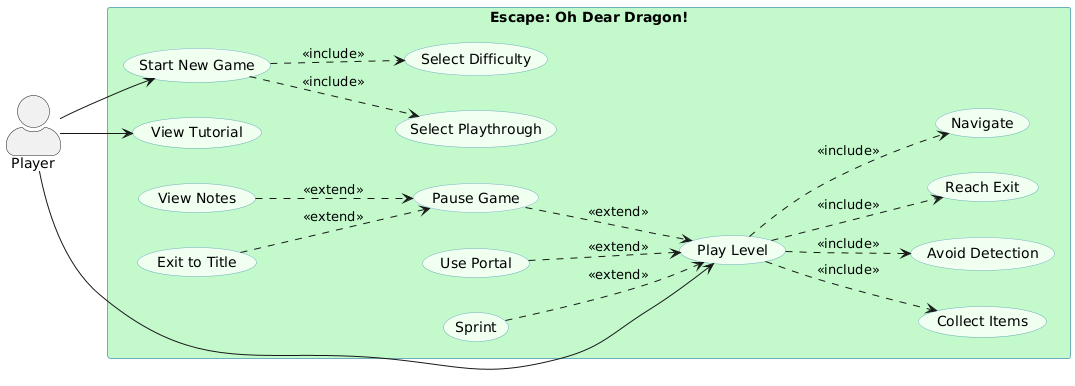

The diagram above was rendered by PlantUML. Its source (embedded in the PNG):
@startuml
left to right direction
skinparam packageStyle rectangle
skinparam shadowing false
skinparam actorStyle awesome
skinparam usecase {
  BackgroundColor #f0fff1
  BorderColor     #6bafba
}
skinparam rectangle {
  BorderColor #6bafba
  BackgroundColor #c2f8cb
}

actor Player

rectangle "Escape: Oh Dear Dragon!" {
    usecase "Start New Game" as SNG
    usecase "View Tutorial" as VT
    usecase "Select Playthrough" as SP
    usecase "Select Difficulty" as SD

    usecase "Play Level" as PL
    usecase "Pause Game" as PG
    usecase "View Notes" as VN
    usecase "Exit to Title" as ETT
    usecase "Use Portal" as UP
    usecase "Sprint" as SPR

    usecase "Collect Items" as CI
    usecase "Avoid Detection" as AD
    usecase "Reach Exit" as RE
    usecase "Navigate" as NAV
}

' Player connections
Player --> SNG
Player --> VT
Player --> PL

' Include relationships from Start New Game
' Always need a mode; difficulty and playthrough are conditional screens.
SNG ..> SP : <<include>>
SNG ..> SD : <<include>>

' Extend relationships into Pause Game
' Resume is the default exit from pause; reading notes and exiting are optional.
VN ..> PG : <<extend>>
ETT ..> PG : <<extend>>

' Extend relationships into Play Level
' Chests, doors, stealth, extraction are all required to finish a level.
' Portal placement and sprinting are optional.
PG ..> PL : <<extend>>
UP ..> PL : <<extend>>
SPR ..> PL : <<extend>>

' Include relationships from Play Level
PL ..> CI : <<include>>
PL ..> AD : <<include>>
PL ..> RE : <<include>>
PL ..> NAV : <<include>>
@enduml